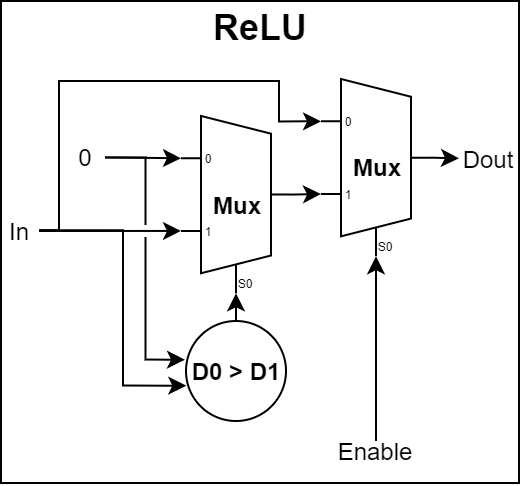

The diagram above was exported from draw.io. Its source (the exported page's mxGraphModel, read from the mxfile embedded in the PNG):
<mxGraphModel dx="2305" dy="74" grid="1" gridSize="10" guides="1" tooltips="1" connect="1" arrows="0" fold="1" page="1" pageScale="1" pageWidth="827" pageHeight="1169" math="0" shadow="0">
  <root>
    <mxCell id="0" />
    <mxCell id="1" parent="0" />
    <mxCell id="2" value="" style="group" vertex="1" connectable="0" parent="1">
      <mxGeometry x="40" y="1199.9963636363636" width="259" height="241.00363636363636" as="geometry" />
    </mxCell>
    <mxCell id="3" value="" style="whiteSpace=wrap;html=1;shadow=0;arcSize=2;align=right;" vertex="1" parent="2">
      <mxGeometry y="0.003636363636360329" width="259" height="241" as="geometry" />
    </mxCell>
    <mxCell id="4" value="&lt;b&gt;Mux&lt;/b&gt;" style="shadow=0;dashed=0;align=center;html=1;strokeWidth=1;shape=mxgraph.electrical.abstract.mux2;rotation=0;" vertex="1" parent="2">
      <mxGeometry x="90" y="57.47636363636366" width="55" height="88.65454545454546" as="geometry" />
    </mxCell>
    <mxCell id="5" style="edgeStyle=orthogonalEdgeStyle;rounded=0;orthogonalLoop=1;jettySize=auto;html=1;exitX=1;exitY=0.5;exitDx=0;exitDy=0;entryX=0;entryY=0.20488105004101723;entryDx=0;entryDy=3;entryPerimeter=0;jumpStyle=gap;" edge="1" parent="2" source="6" target="4">
      <mxGeometry relative="1" as="geometry" />
    </mxCell>
    <mxCell id="6" value="0" style="text;html=1;strokeColor=none;fillColor=none;align=center;verticalAlign=middle;whiteSpace=wrap;shadow=0;" vertex="1" parent="2">
      <mxGeometry x="33" y="73.85636363636377" width="19" height="8.672727272727272" as="geometry" />
    </mxCell>
    <mxCell id="7" style="edgeStyle=orthogonalEdgeStyle;rounded=0;orthogonalLoop=1;jettySize=auto;html=1;entryX=0;entryY=0.6146431501230517;entryDx=0;entryDy=3;entryPerimeter=0;jumpStyle=gap;" edge="1" parent="2" target="4">
      <mxGeometry relative="1" as="geometry">
        <mxPoint x="19" y="115.00363636363636" as="sourcePoint" />
        <Array as="points">
          <mxPoint x="39" y="115.00363636363636" />
        </Array>
      </mxGeometry>
    </mxCell>
    <mxCell id="8" value="In" style="text;html=1;strokeColor=none;fillColor=none;align=center;verticalAlign=middle;whiteSpace=wrap;shadow=0;" vertex="1" parent="2">
      <mxGeometry y="109.80909090909086" width="19" height="9.636363636363637" as="geometry" />
    </mxCell>
    <mxCell id="9" style="edgeStyle=orthogonalEdgeStyle;comic=0;jumpStyle=gap;orthogonalLoop=1;jettySize=auto;html=1;exitX=1;exitY=0.5;exitDx=0;exitDy=-5;exitPerimeter=0;entryX=0;entryY=0.6146431501230517;entryDx=0;entryDy=3;shadow=0;startArrow=none;startFill=0;endArrow=classic;endFill=1;entryPerimeter=0;rounded=0;" edge="1" parent="2" source="4" target="15">
      <mxGeometry relative="1" as="geometry">
        <mxPoint x="162.5" y="96.98545454545456" as="targetPoint" />
      </mxGeometry>
    </mxCell>
    <mxCell id="10" value="&lt;font style=&quot;font-size: 18px&quot;&gt;&lt;b&gt;ReLU&lt;/b&gt;&lt;/font&gt;" style="text;html=1;strokeColor=none;fillColor=none;align=center;verticalAlign=middle;whiteSpace=wrap;shadow=0;" vertex="1" parent="2">
      <mxGeometry x="101.75" width="55.5" height="28.91" as="geometry" />
    </mxCell>
    <mxCell id="11" style="edgeStyle=orthogonalEdgeStyle;rounded=0;orthogonalLoop=1;jettySize=auto;html=1;exitX=0.5;exitY=0;exitDx=0;exitDy=0;entryX=0.3181818181818182;entryY=1;entryDx=10;entryDy=0;entryPerimeter=0;" edge="1" parent="2" source="12" target="4">
      <mxGeometry relative="1" as="geometry" />
    </mxCell>
    <mxCell id="12" value="&lt;b&gt;D0 &amp;gt; D1&lt;/b&gt;" style="ellipse;whiteSpace=wrap;html=1;aspect=fixed;" vertex="1" parent="2">
      <mxGeometry x="92.5" y="160.00363636363636" width="50" height="50" as="geometry" />
    </mxCell>
    <mxCell id="13" style="edgeStyle=orthogonalEdgeStyle;rounded=0;orthogonalLoop=1;jettySize=auto;html=1;exitX=1;exitY=0.5;exitDx=0;exitDy=0;entryX=-0.01;entryY=0.387;entryDx=0;entryDy=0;entryPerimeter=0;jumpStyle=gap;" edge="1" parent="2" source="6" target="12">
      <mxGeometry relative="1" as="geometry" />
    </mxCell>
    <mxCell id="14" style="edgeStyle=orthogonalEdgeStyle;rounded=0;orthogonalLoop=1;jettySize=auto;html=1;entryX=0.003;entryY=0.647;entryDx=0;entryDy=0;entryPerimeter=0;jumpStyle=gap;exitX=1;exitY=0.5;exitDx=0;exitDy=0;" edge="1" parent="2" source="8" target="12">
      <mxGeometry relative="1" as="geometry">
        <Array as="points">
          <mxPoint x="19" y="115.00363636363636" />
          <mxPoint x="61" y="115.00363636363636" />
          <mxPoint x="61" y="192.00363636363636" />
        </Array>
        <mxPoint x="29" y="130.00363636363636" as="sourcePoint" />
      </mxGeometry>
    </mxCell>
    <mxCell id="15" value="&lt;b&gt;Mux&lt;/b&gt;" style="shadow=0;dashed=0;align=center;html=1;strokeWidth=1;shape=mxgraph.electrical.abstract.mux2;rotation=0;" vertex="1" parent="2">
      <mxGeometry x="160" y="39.00636363636363" width="55" height="88.65454545454546" as="geometry" />
    </mxCell>
    <mxCell id="16" style="edgeStyle=orthogonalEdgeStyle;rounded=0;jumpStyle=gap;orthogonalLoop=1;jettySize=auto;html=1;exitX=1;exitY=0.5;exitDx=0;exitDy=0;entryX=0;entryY=0.20488105004101723;entryDx=0;entryDy=3;entryPerimeter=0;endArrow=classic;endFill=1;" edge="1" parent="2" source="8" target="15">
      <mxGeometry relative="1" as="geometry">
        <Array as="points">
          <mxPoint x="29" y="115.00363636363636" />
          <mxPoint x="29" y="40.00363636363636" />
          <mxPoint x="139" y="40.00363636363636" />
          <mxPoint x="139" y="60.00363636363636" />
        </Array>
      </mxGeometry>
    </mxCell>
    <mxCell id="17" style="edgeStyle=orthogonalEdgeStyle;rounded=0;jumpStyle=gap;orthogonalLoop=1;jettySize=auto;html=1;exitX=0.5;exitY=0;exitDx=0;exitDy=0;endArrow=classic;endFill=1;entryX=0.3181818181818182;entryY=1;entryDx=10;entryDy=0;entryPerimeter=0;" edge="1" parent="2" source="18" target="15">
      <mxGeometry relative="1" as="geometry">
        <mxPoint x="213.71428571428578" y="210.00363636363636" as="targetPoint" />
      </mxGeometry>
    </mxCell>
    <mxCell id="18" value="Enable" style="text;html=1;strokeColor=none;fillColor=none;align=center;verticalAlign=middle;whiteSpace=wrap;shadow=0;" vertex="1" parent="2">
      <mxGeometry x="166" y="220.00363636363636" width="43" height="9.64" as="geometry" />
    </mxCell>
    <mxCell id="19" value="Dout" style="text;html=1;strokeColor=none;fillColor=none;align=center;verticalAlign=middle;whiteSpace=wrap;shadow=0;" vertex="1" parent="2">
      <mxGeometry x="229" y="73.8536363636365" width="30" height="9.64" as="geometry" />
    </mxCell>
    <mxCell id="20" style="edgeStyle=orthogonalEdgeStyle;comic=0;jumpStyle=gap;orthogonalLoop=1;jettySize=auto;html=1;exitX=1;exitY=0.5;exitDx=0;exitDy=-5;exitPerimeter=0;entryX=0;entryY=0.5;entryDx=0;entryDy=0;shadow=0;startArrow=none;startFill=0;endArrow=classic;endFill=1;rounded=0;" edge="1" parent="2" source="15" target="19">
      <mxGeometry relative="1" as="geometry">
        <mxPoint x="155" y="106.80363636363654" as="sourcePoint" />
        <mxPoint x="170" y="106.49727272727296" as="targetPoint" />
      </mxGeometry>
    </mxCell>
  </root>
</mxGraphModel>